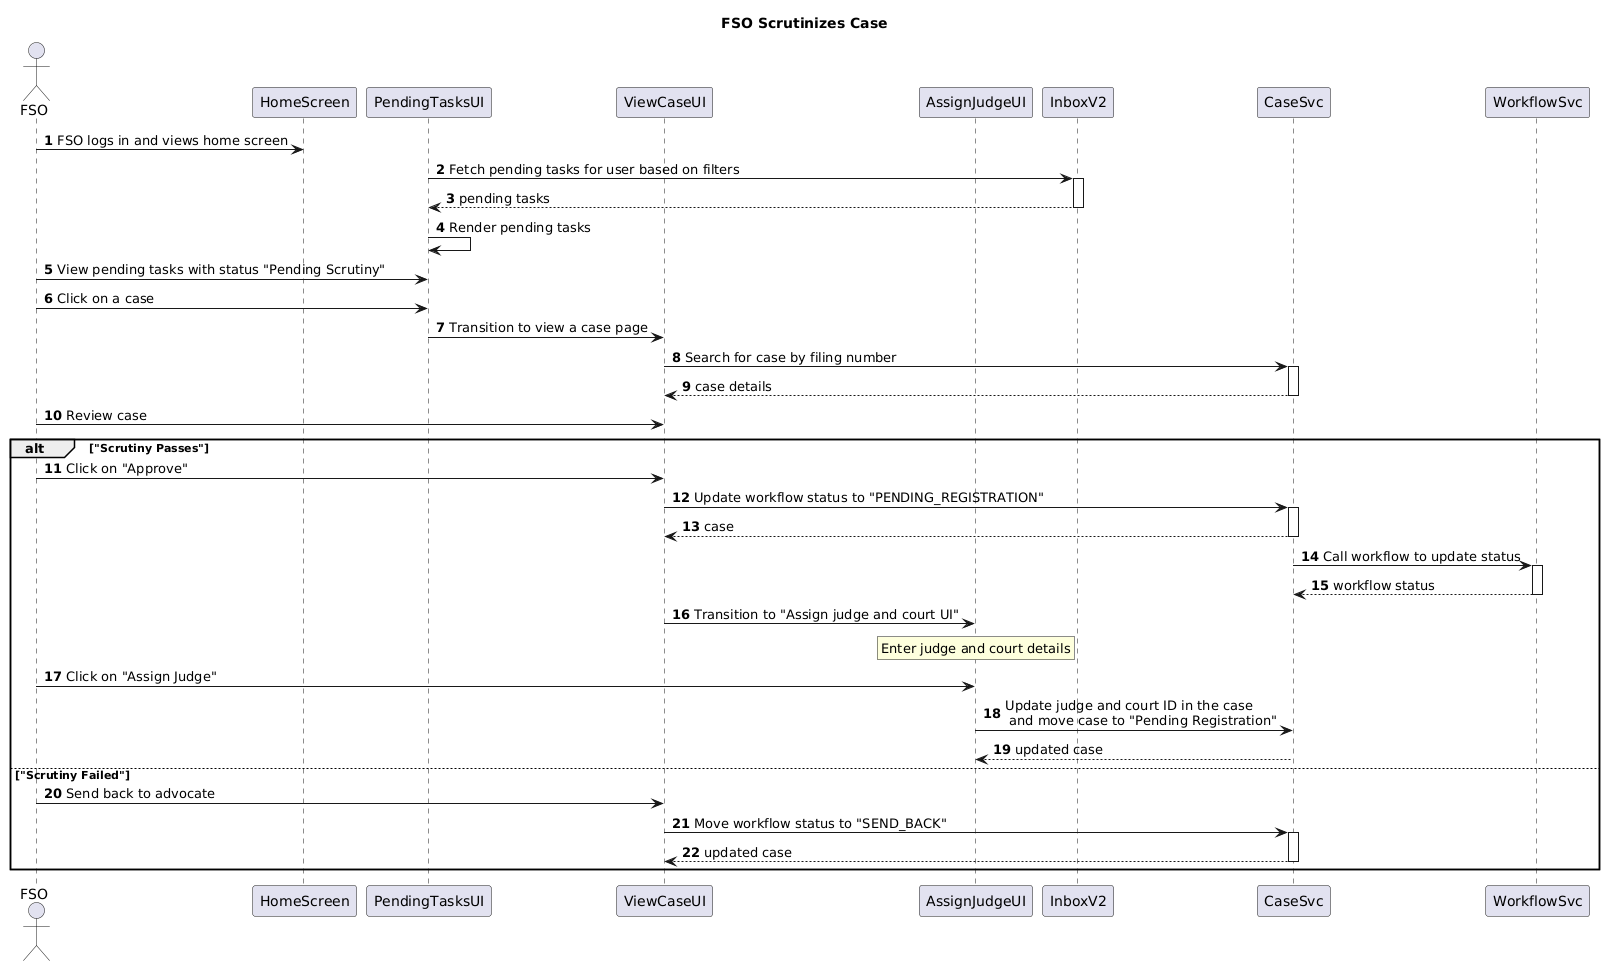

The diagram above was rendered by PlantUML. Its source (embedded in the PNG):
@startuml
title "FSO Scrutinizes Case"
autonumber
actor FSO
participant HomeScreen as HS
participant PendingTasksUI as I
participant ViewCaseUI as CI
participant AssignJudgeUI as AJ
FSO->HS: FSO logs in and views home screen
I->InboxV2++: Fetch pending tasks for user based on filters
return pending tasks
I->I: Render pending tasks
FSO->I: View pending tasks with status "Pending Scrutiny"
FSO->I: Click on a case
I->CI: Transition to view a case page
CI->CaseSvc++: Search for case by filing number
return case details
FSO->CI: Review case
alt "Scrutiny Passes"
FSO->CI: Click on "Approve"
CI->CaseSvc++: Update workflow status to "PENDING_REGISTRATION"
return case
CaseSvc->WorkflowSvc++: Call workflow to update status
return workflow status
CI->AJ: Transition to "Assign judge and court UI"
rnote over AJ
Enter judge and court details
end rnote
FSO->AJ: Click on "Assign Judge"
AJ->CaseSvc: Update judge and court ID in the case\n and move case to "Pending Registration"
return updated case
else "Scrutiny Failed"
FSO->CI: Send back to advocate
CI->CaseSvc++: Move workflow status to "SEND_BACK"
return updated case
end
@enduml